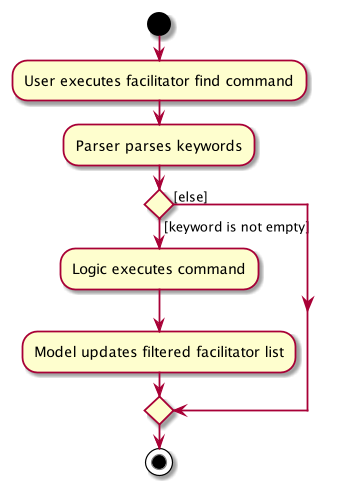

The diagram above was rendered by PlantUML. Its source (embedded in the PNG):
@startuml
start
:User executes facilitator find command;
:Parser parses keywords;
if () then ([keyword is not empty])
    :Logic executes command;
    :Model updates filtered facilitator list;
else ([else])
endif
stop
@enduml